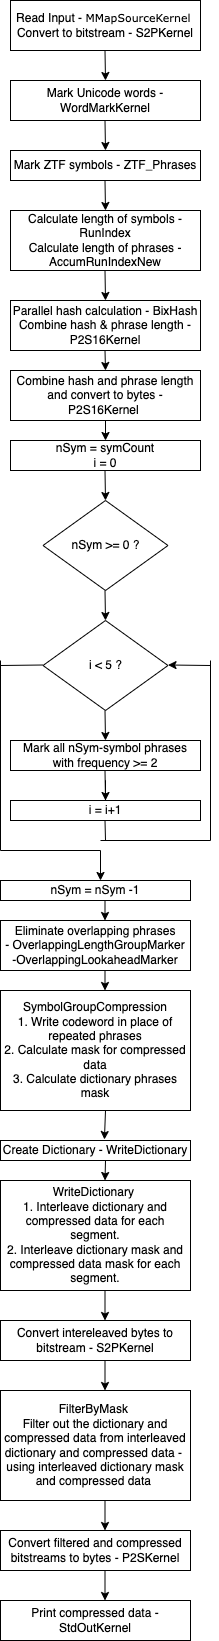

The diagram above was exported from draw.io. Its source (the exported page's mxGraphModel, read from the mxfile embedded in the PNG):
<mxGraphModel dx="1426" dy="794" grid="1" gridSize="10" guides="1" tooltips="1" connect="1" arrows="1" fold="1" page="1" pageScale="1" pageWidth="850" pageHeight="1100" math="0" shadow="0">
  <root>
    <mxCell id="0" />
    <mxCell id="1" parent="0" />
    <mxCell id="EaP7eahmkqj9_LSfsyHO-1" value="Read Input -&amp;nbsp;&lt;font face=&quot;Verdana&quot; style=&quot;font-size: 11px&quot;&gt;MMapSourceKernel&lt;/font&gt;&lt;span&gt;&amp;nbsp;&lt;br&gt;Convert to bitstream - S2PKernel&lt;br&gt;&lt;/span&gt;" style="rounded=0;whiteSpace=wrap;html=1;" vertex="1" parent="1">
      <mxGeometry x="50" y="10" width="190" height="50" as="geometry" />
    </mxCell>
    <mxCell id="EaP7eahmkqj9_LSfsyHO-2" value="" style="endArrow=classic;html=1;rounded=0;fontFamily=Verdana;fontSize=11;fontColor=#000000;" edge="1" parent="1">
      <mxGeometry width="50" height="50" relative="1" as="geometry">
        <mxPoint x="144.5" y="60" as="sourcePoint" />
        <mxPoint x="145" y="90" as="targetPoint" />
      </mxGeometry>
    </mxCell>
    <mxCell id="EaP7eahmkqj9_LSfsyHO-3" value="&lt;span&gt;Mark Unicode words - WordMarkKernel&lt;br&gt;&lt;/span&gt;" style="rounded=0;whiteSpace=wrap;html=1;" vertex="1" parent="1">
      <mxGeometry x="50" y="90" width="190" height="40" as="geometry" />
    </mxCell>
    <mxCell id="EaP7eahmkqj9_LSfsyHO-8" value="" style="endArrow=classic;html=1;rounded=0;fontFamily=Verdana;fontSize=11;fontColor=#000000;" edge="1" parent="1">
      <mxGeometry width="50" height="50" relative="1" as="geometry">
        <mxPoint x="144.5" y="130" as="sourcePoint" />
        <mxPoint x="145" y="160" as="targetPoint" />
      </mxGeometry>
    </mxCell>
    <mxCell id="EaP7eahmkqj9_LSfsyHO-9" value="&lt;span&gt;Mark ZTF symbols - ZTF_Phrases&lt;br&gt;&lt;/span&gt;" style="rounded=0;whiteSpace=wrap;html=1;" vertex="1" parent="1">
      <mxGeometry x="50" y="160" width="190" height="30" as="geometry" />
    </mxCell>
    <mxCell id="EaP7eahmkqj9_LSfsyHO-10" value="" style="endArrow=classic;html=1;rounded=0;fontFamily=Verdana;fontSize=11;fontColor=#000000;" edge="1" parent="1">
      <mxGeometry width="50" height="50" relative="1" as="geometry">
        <mxPoint x="144.5" y="190" as="sourcePoint" />
        <mxPoint x="145" y="220" as="targetPoint" />
      </mxGeometry>
    </mxCell>
    <mxCell id="EaP7eahmkqj9_LSfsyHO-11" value="Calculate length of symbols - RunIndex&lt;br&gt;Calculate length of phrases - AccumRunIndexNew&lt;span&gt;&lt;br&gt;&lt;/span&gt;" style="rounded=0;whiteSpace=wrap;html=1;" vertex="1" parent="1">
      <mxGeometry x="50" y="220" width="190" height="60" as="geometry" />
    </mxCell>
    <mxCell id="EaP7eahmkqj9_LSfsyHO-13" value="" style="endArrow=classic;html=1;rounded=0;fontFamily=Verdana;fontSize=11;fontColor=#000000;" edge="1" parent="1">
      <mxGeometry width="50" height="50" relative="1" as="geometry">
        <mxPoint x="144.5" y="280" as="sourcePoint" />
        <mxPoint x="145" y="310" as="targetPoint" />
      </mxGeometry>
    </mxCell>
    <mxCell id="EaP7eahmkqj9_LSfsyHO-14" value="Parallel hash calculation - BixHash&lt;br&gt;Combine hash &amp;amp; phrase length - P2S16Kernel&lt;span&gt;&lt;br&gt;&lt;/span&gt;" style="rounded=0;whiteSpace=wrap;html=1;" vertex="1" parent="1">
      <mxGeometry x="50" y="310" width="190" height="50" as="geometry" />
    </mxCell>
    <mxCell id="EaP7eahmkqj9_LSfsyHO-15" value="" style="endArrow=classic;html=1;rounded=0;fontFamily=Verdana;fontSize=11;fontColor=#000000;" edge="1" parent="1">
      <mxGeometry width="50" height="50" relative="1" as="geometry">
        <mxPoint x="144.5" y="360" as="sourcePoint" />
        <mxPoint x="145" y="380" as="targetPoint" />
        <Array as="points">
          <mxPoint x="145" y="380" />
        </Array>
      </mxGeometry>
    </mxCell>
    <mxCell id="EaP7eahmkqj9_LSfsyHO-16" value="&lt;span&gt;Combine hash and phrase length and convert to bytes - P2S16Kernel&amp;nbsp;&lt;br&gt;&lt;/span&gt;" style="rounded=0;whiteSpace=wrap;html=1;" vertex="1" parent="1">
      <mxGeometry x="50" y="380" width="190" height="50" as="geometry" />
    </mxCell>
    <mxCell id="EaP7eahmkqj9_LSfsyHO-18" value="" style="endArrow=classic;html=1;rounded=0;fontFamily=Verdana;fontSize=11;fontColor=#000000;" edge="1" parent="1">
      <mxGeometry width="50" height="50" relative="1" as="geometry">
        <mxPoint x="145" y="430" as="sourcePoint" />
        <mxPoint x="145" y="450" as="targetPoint" />
      </mxGeometry>
    </mxCell>
    <mxCell id="EaP7eahmkqj9_LSfsyHO-21" value="&lt;span&gt;nSym = symCount&lt;br&gt;i = 0&lt;br&gt;&lt;/span&gt;" style="rounded=0;whiteSpace=wrap;html=1;" vertex="1" parent="1">
      <mxGeometry x="50" y="450" width="190" height="30" as="geometry" />
    </mxCell>
    <mxCell id="EaP7eahmkqj9_LSfsyHO-23" value="" style="endArrow=classic;html=1;rounded=0;fontFamily=Verdana;fontSize=11;fontColor=#000000;" edge="1" parent="1">
      <mxGeometry width="50" height="50" relative="1" as="geometry">
        <mxPoint x="144.5" y="480" as="sourcePoint" />
        <mxPoint x="145" y="510" as="targetPoint" />
      </mxGeometry>
    </mxCell>
    <mxCell id="EaP7eahmkqj9_LSfsyHO-24" value="&lt;span style=&quot;font-family: &amp;#34;helvetica&amp;#34; ; font-size: 12px&quot;&gt;nSym &amp;gt;= 0 ?&lt;/span&gt;" style="rhombus;whiteSpace=wrap;html=1;labelBackgroundColor=none;fontFamily=Verdana;fontSize=11;fontColor=#000000;" vertex="1" parent="1">
      <mxGeometry x="82.5" y="510" width="125" height="90" as="geometry" />
    </mxCell>
    <mxCell id="EaP7eahmkqj9_LSfsyHO-25" value="" style="endArrow=classic;html=1;rounded=0;fontFamily=Verdana;fontSize=11;fontColor=#000000;" edge="1" parent="1">
      <mxGeometry width="50" height="50" relative="1" as="geometry">
        <mxPoint x="144.5" y="600" as="sourcePoint" />
        <mxPoint x="145" y="630" as="targetPoint" />
        <Array as="points">
          <mxPoint x="145" y="630" />
        </Array>
      </mxGeometry>
    </mxCell>
    <mxCell id="EaP7eahmkqj9_LSfsyHO-26" value="&lt;span&gt;Mark all nSym-symbol phrases with frequency &amp;gt;= 2&lt;br&gt;&lt;/span&gt;" style="rounded=0;whiteSpace=wrap;html=1;" vertex="1" parent="1">
      <mxGeometry x="50" y="750" width="190" height="30" as="geometry" />
    </mxCell>
    <mxCell id="EaP7eahmkqj9_LSfsyHO-27" value="&lt;span style=&quot;font-family: &amp;#34;helvetica&amp;#34; ; font-size: 12px&quot;&gt;i &amp;lt; 5 ?&lt;/span&gt;" style="rhombus;whiteSpace=wrap;html=1;labelBackgroundColor=none;fontFamily=Verdana;fontSize=11;fontColor=#000000;" vertex="1" parent="1">
      <mxGeometry x="82.5" y="630" width="125" height="90" as="geometry" />
    </mxCell>
    <mxCell id="EaP7eahmkqj9_LSfsyHO-28" value="" style="endArrow=classic;html=1;rounded=0;fontFamily=Verdana;fontSize=11;fontColor=#000000;" edge="1" parent="1">
      <mxGeometry width="50" height="50" relative="1" as="geometry">
        <mxPoint x="144.5" y="720" as="sourcePoint" />
        <mxPoint x="145" y="750" as="targetPoint" />
        <Array as="points">
          <mxPoint x="145" y="750" />
        </Array>
      </mxGeometry>
    </mxCell>
    <mxCell id="EaP7eahmkqj9_LSfsyHO-29" value="&lt;span&gt;i = i+1&lt;br&gt;&lt;/span&gt;" style="rounded=0;whiteSpace=wrap;html=1;" vertex="1" parent="1">
      <mxGeometry x="50" y="810" width="190" height="20" as="geometry" />
    </mxCell>
    <mxCell id="EaP7eahmkqj9_LSfsyHO-30" value="" style="endArrow=classic;html=1;rounded=0;fontFamily=Verdana;fontSize=11;fontColor=#000000;" edge="1" parent="1">
      <mxGeometry width="50" height="50" relative="1" as="geometry">
        <mxPoint x="144.5" y="780" as="sourcePoint" />
        <mxPoint x="145" y="810" as="targetPoint" />
        <Array as="points">
          <mxPoint x="145" y="810" />
          <mxPoint x="145" y="790" />
        </Array>
      </mxGeometry>
    </mxCell>
    <mxCell id="EaP7eahmkqj9_LSfsyHO-31" value="" style="endArrow=none;html=1;rounded=0;fontFamily=Verdana;fontSize=11;fontColor=#000000;" edge="1" parent="1">
      <mxGeometry width="50" height="50" relative="1" as="geometry">
        <mxPoint x="140" y="850" as="sourcePoint" />
        <mxPoint x="250" y="850" as="targetPoint" />
      </mxGeometry>
    </mxCell>
    <mxCell id="EaP7eahmkqj9_LSfsyHO-32" value="" style="endArrow=none;html=1;rounded=0;fontFamily=Verdana;fontSize=11;fontColor=#000000;" edge="1" parent="1">
      <mxGeometry width="50" height="50" relative="1" as="geometry">
        <mxPoint x="145" y="850" as="sourcePoint" />
        <mxPoint x="144.5" y="830" as="targetPoint" />
      </mxGeometry>
    </mxCell>
    <mxCell id="EaP7eahmkqj9_LSfsyHO-33" value="" style="endArrow=none;html=1;rounded=0;fontFamily=Verdana;fontSize=11;fontColor=#000000;" edge="1" parent="1">
      <mxGeometry width="50" height="50" relative="1" as="geometry">
        <mxPoint x="250" y="850" as="sourcePoint" />
        <mxPoint x="250" y="670" as="targetPoint" />
      </mxGeometry>
    </mxCell>
    <mxCell id="EaP7eahmkqj9_LSfsyHO-36" value="" style="endArrow=classic;html=1;rounded=0;fontFamily=Verdana;fontSize=11;fontColor=#000000;" edge="1" parent="1">
      <mxGeometry width="50" height="50" relative="1" as="geometry">
        <mxPoint x="250" y="675" as="sourcePoint" />
        <mxPoint x="207.5" y="674.5" as="targetPoint" />
      </mxGeometry>
    </mxCell>
    <mxCell id="EaP7eahmkqj9_LSfsyHO-40" value="" style="endArrow=none;html=1;rounded=0;fontFamily=Verdana;fontSize=11;fontColor=#000000;" edge="1" parent="1">
      <mxGeometry width="50" height="50" relative="1" as="geometry">
        <mxPoint x="40" y="675" as="sourcePoint" />
        <mxPoint x="82.5" y="674.5" as="targetPoint" />
      </mxGeometry>
    </mxCell>
    <mxCell id="EaP7eahmkqj9_LSfsyHO-41" value="" style="endArrow=none;html=1;rounded=0;fontFamily=Verdana;fontSize=11;fontColor=#000000;" edge="1" parent="1">
      <mxGeometry width="50" height="50" relative="1" as="geometry">
        <mxPoint x="40" y="860" as="sourcePoint" />
        <mxPoint x="40" y="670" as="targetPoint" />
      </mxGeometry>
    </mxCell>
    <mxCell id="EaP7eahmkqj9_LSfsyHO-42" value="" style="endArrow=none;html=1;rounded=0;fontFamily=Verdana;fontSize=11;fontColor=#000000;" edge="1" parent="1">
      <mxGeometry width="50" height="50" relative="1" as="geometry">
        <mxPoint x="40" y="860" as="sourcePoint" />
        <mxPoint x="140" y="860" as="targetPoint" />
      </mxGeometry>
    </mxCell>
    <mxCell id="EaP7eahmkqj9_LSfsyHO-44" value="" style="endArrow=classic;html=1;rounded=0;fontFamily=Verdana;fontSize=11;fontColor=#000000;" edge="1" parent="1">
      <mxGeometry width="50" height="50" relative="1" as="geometry">
        <mxPoint x="140" y="860" as="sourcePoint" />
        <mxPoint x="140" y="890" as="targetPoint" />
      </mxGeometry>
    </mxCell>
    <mxCell id="EaP7eahmkqj9_LSfsyHO-45" value="nSym = nSym -1&lt;span&gt;&lt;br&gt;&lt;/span&gt;" style="rounded=0;whiteSpace=wrap;html=1;" vertex="1" parent="1">
      <mxGeometry x="40" y="890" width="190" height="20" as="geometry" />
    </mxCell>
    <mxCell id="EaP7eahmkqj9_LSfsyHO-48" value="" style="endArrow=classic;html=1;rounded=0;fontFamily=Verdana;fontSize=11;fontColor=#000000;" edge="1" parent="1">
      <mxGeometry width="50" height="50" relative="1" as="geometry">
        <mxPoint x="144.5" y="910" as="sourcePoint" />
        <mxPoint x="144.5" y="930" as="targetPoint" />
      </mxGeometry>
    </mxCell>
    <mxCell id="EaP7eahmkqj9_LSfsyHO-49" value="&lt;span&gt;SymbolGroupCompression&lt;br&gt;1. Write codeword in place of repeated phrases&lt;br&gt;2. Calculate mask for compressed data&lt;br&gt;3. Calculate dictionary phrases mask&lt;br&gt;&lt;/span&gt;" style="rounded=0;whiteSpace=wrap;html=1;" vertex="1" parent="1">
      <mxGeometry x="40" y="1000" width="190" height="120" as="geometry" />
    </mxCell>
    <mxCell id="EaP7eahmkqj9_LSfsyHO-52" value="" style="endArrow=classic;html=1;rounded=0;fontFamily=Verdana;fontSize=11;fontColor=#000000;entryX=0.547;entryY=-0.05;entryDx=0;entryDy=0;entryPerimeter=0;" edge="1" parent="1" target="EaP7eahmkqj9_LSfsyHO-53">
      <mxGeometry width="50" height="50" relative="1" as="geometry">
        <mxPoint x="145" y="1120" as="sourcePoint" />
        <mxPoint x="144.5" y="1140" as="targetPoint" />
      </mxGeometry>
    </mxCell>
    <mxCell id="EaP7eahmkqj9_LSfsyHO-53" value="Create Dictionary - WriteDictionary&lt;span&gt;&lt;br&gt;&lt;/span&gt;" style="rounded=0;whiteSpace=wrap;html=1;" vertex="1" parent="1">
      <mxGeometry x="40" y="1150" width="190" height="20" as="geometry" />
    </mxCell>
    <mxCell id="EaP7eahmkqj9_LSfsyHO-54" value="" style="endArrow=classic;html=1;rounded=0;fontFamily=Verdana;fontSize=11;fontColor=#000000;" edge="1" parent="1">
      <mxGeometry width="50" height="50" relative="1" as="geometry">
        <mxPoint x="145" y="1170" as="sourcePoint" />
        <mxPoint x="144.5" y="1190" as="targetPoint" />
      </mxGeometry>
    </mxCell>
    <mxCell id="EaP7eahmkqj9_LSfsyHO-57" value="" style="endArrow=classic;html=1;rounded=0;fontFamily=Verdana;fontSize=11;fontColor=#000000;" edge="1" parent="1">
      <mxGeometry width="50" height="50" relative="1" as="geometry">
        <mxPoint x="144.5" y="1300" as="sourcePoint" />
        <mxPoint x="144.5" y="1330" as="targetPoint" />
      </mxGeometry>
    </mxCell>
    <mxCell id="EaP7eahmkqj9_LSfsyHO-58" value="WriteDictionary &lt;br&gt;1. Interleave dictionary and compressed data for each segment.&lt;br&gt;&lt;span&gt;2. Interleave dictionary mask and compressed data mask for each segment.&lt;br&gt;&lt;/span&gt;" style="rounded=0;whiteSpace=wrap;html=1;" vertex="1" parent="1">
      <mxGeometry x="40" y="1190" width="190" height="110" as="geometry" />
    </mxCell>
    <mxCell id="EaP7eahmkqj9_LSfsyHO-59" value="&lt;span&gt;FilterByMask &lt;br&gt;Filter out the dictionary and compressed data from interleaved dictionary and compressed data -&amp;nbsp;&lt;br&gt;using interleaved&lt;/span&gt;&amp;nbsp;dictionary mask and compressed data&amp;nbsp;&lt;span&gt;&lt;br&gt;&lt;/span&gt;" style="rounded=0;whiteSpace=wrap;html=1;" vertex="1" parent="1">
      <mxGeometry x="40" y="1400" width="190" height="110" as="geometry" />
    </mxCell>
    <mxCell id="EaP7eahmkqj9_LSfsyHO-60" value="Convert intereleaved bytes to bitstream - S2PKernel&lt;span&gt;&lt;br&gt;&lt;/span&gt;" style="rounded=0;whiteSpace=wrap;html=1;" vertex="1" parent="1">
      <mxGeometry x="40" y="1330" width="190" height="40" as="geometry" />
    </mxCell>
    <mxCell id="EaP7eahmkqj9_LSfsyHO-63" value="" style="endArrow=classic;html=1;rounded=0;fontFamily=Verdana;fontSize=11;fontColor=#000000;" edge="1" parent="1">
      <mxGeometry width="50" height="50" relative="1" as="geometry">
        <mxPoint x="144.5" y="1370" as="sourcePoint" />
        <mxPoint x="144.5" y="1400" as="targetPoint" />
      </mxGeometry>
    </mxCell>
    <mxCell id="EaP7eahmkqj9_LSfsyHO-66" value="" style="endArrow=classic;html=1;rounded=0;fontFamily=Verdana;fontSize=11;fontColor=#000000;" edge="1" parent="1">
      <mxGeometry width="50" height="50" relative="1" as="geometry">
        <mxPoint x="144.5" y="1510" as="sourcePoint" />
        <mxPoint x="144.5" y="1540" as="targetPoint" />
      </mxGeometry>
    </mxCell>
    <mxCell id="EaP7eahmkqj9_LSfsyHO-67" value="&lt;span&gt;Convert filtered and compressed bitstreams to bytes - P2SKernel&lt;br&gt;&lt;/span&gt;" style="rounded=0;whiteSpace=wrap;html=1;" vertex="1" parent="1">
      <mxGeometry x="40" y="1540" width="190" height="40" as="geometry" />
    </mxCell>
    <mxCell id="EaP7eahmkqj9_LSfsyHO-72" value="" style="endArrow=classic;html=1;rounded=0;fontFamily=Verdana;fontSize=11;fontColor=#000000;" edge="1" parent="1">
      <mxGeometry width="50" height="50" relative="1" as="geometry">
        <mxPoint x="144.5" y="1580" as="sourcePoint" />
        <mxPoint x="144.5" y="1610" as="targetPoint" />
      </mxGeometry>
    </mxCell>
    <mxCell id="EaP7eahmkqj9_LSfsyHO-73" value="&lt;span&gt;Print compressed data - StdOutKernel&lt;br&gt;&lt;/span&gt;" style="rounded=0;whiteSpace=wrap;html=1;" vertex="1" parent="1">
      <mxGeometry x="40" y="1610" width="190" height="40" as="geometry" />
    </mxCell>
    <mxCell id="EaP7eahmkqj9_LSfsyHO-75" value="Eliminate overlapping phrases&lt;br&gt;&lt;span&gt;- OverlappingLengthGroupMarker&lt;br&gt;-OverlappingLookaheadMarker&lt;br&gt;&lt;/span&gt;" style="rounded=0;whiteSpace=wrap;html=1;" vertex="1" parent="1">
      <mxGeometry x="40" y="930" width="190" height="50" as="geometry" />
    </mxCell>
    <mxCell id="EaP7eahmkqj9_LSfsyHO-76" value="" style="endArrow=classic;html=1;rounded=0;fontFamily=Verdana;fontSize=11;fontColor=#000000;" edge="1" parent="1">
      <mxGeometry width="50" height="50" relative="1" as="geometry">
        <mxPoint x="144.5" y="980" as="sourcePoint" />
        <mxPoint x="144.5" y="1000" as="targetPoint" />
      </mxGeometry>
    </mxCell>
  </root>
</mxGraphModel>